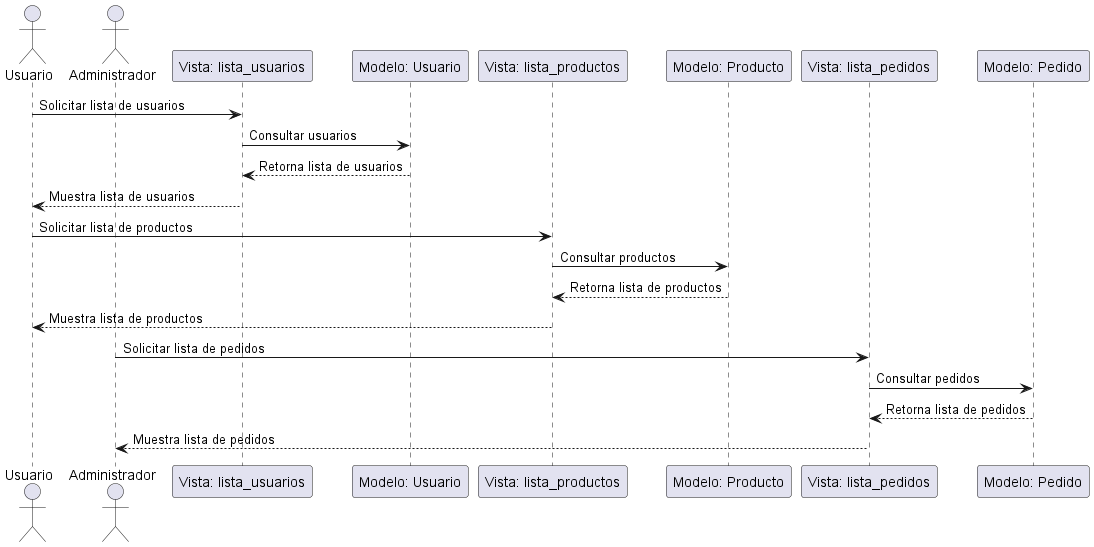

The diagram above was rendered by PlantUML. Its source (embedded in the PNG):
@startuml
actor Usuario
actor Administrador as Admin
participant "Vista: lista_usuarios" as ListaUsuarios
participant "Modelo: Usuario" as ModeloUsuario
participant "Vista: lista_productos" as ListaProductos
participant "Modelo: Producto" as ModeloProducto
participant "Vista: lista_pedidos" as ListaPedidos
participant "Modelo: Pedido" as ModeloPedido

Usuario -> ListaUsuarios : Solicitar lista de usuarios
ListaUsuarios -> ModeloUsuario : Consultar usuarios
ModeloUsuario --> ListaUsuarios : Retorna lista de usuarios
ListaUsuarios --> Usuario : Muestra lista de usuarios

Usuario -> ListaProductos : Solicitar lista de productos
ListaProductos -> ModeloProducto : Consultar productos
ModeloProducto --> ListaProductos : Retorna lista de productos
ListaProductos --> Usuario : Muestra lista de productos

Admin -> ListaPedidos : Solicitar lista de pedidos
ListaPedidos -> ModeloPedido : Consultar pedidos
ModeloPedido --> ListaPedidos : Retorna lista de pedidos
ListaPedidos --> Admin : Muestra lista de pedidos
@enduml